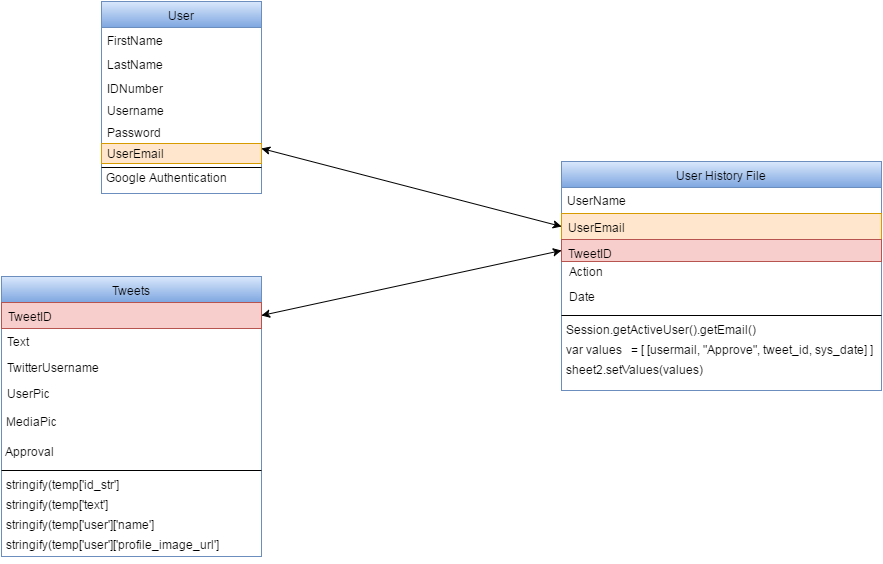

The diagram above was exported from draw.io. Its source (the exported page's mxGraphModel, read from the mxfile embedded in the PNG):
<mxGraphModel dx="1430" dy="807" grid="1" gridSize="10" guides="1" tooltips="1" connect="1" arrows="1" fold="1" page="1" pageScale="1" pageWidth="1100" pageHeight="850" background="#ffffff" math="0" shadow="0">
  <root>
    <mxCell id="0" />
    <mxCell id="1" parent="0" />
    <mxCell id="3" value="Tweets" style="swimlane;html=1;fontStyle=0;childLayout=stackLayout;horizontal=1;startSize=26;fillColor=#dae8fc;horizontalStack=0;resizeParent=1;resizeLast=0;collapsible=1;marginBottom=0;swimlaneFillColor=#ffffff;strokeColor=#6c8ebf;gradientColor=#7ea6e0;" vertex="1" parent="1">
      <mxGeometry x="150" y="323" width="260" height="280" as="geometry" />
    </mxCell>
    <mxCell id="4" value="TweetID" style="text;html=1;strokeColor=#b85450;fillColor=#f8cecc;align=left;verticalAlign=top;spacingLeft=4;spacingRight=4;whiteSpace=wrap;overflow=hidden;rotatable=0;points=[[0,0.5],[1,0.5]];portConstraint=eastwest;" vertex="1" parent="3">
      <mxGeometry y="26" width="260" height="26" as="geometry" />
    </mxCell>
    <mxCell id="6" value="Text" style="text;html=1;strokeColor=none;fillColor=none;align=left;verticalAlign=top;spacingLeft=4;spacingRight=4;whiteSpace=wrap;overflow=hidden;rotatable=0;points=[[0,0.5],[1,0.5]];portConstraint=eastwest;" vertex="1" parent="3">
      <mxGeometry y="52" width="260" height="26" as="geometry" />
    </mxCell>
    <mxCell id="5" value="TwitterUsername" style="text;html=1;strokeColor=none;fillColor=none;align=left;verticalAlign=top;spacingLeft=4;spacingRight=4;whiteSpace=wrap;overflow=hidden;rotatable=0;points=[[0,0.5],[1,0.5]];portConstraint=eastwest;" vertex="1" parent="3">
      <mxGeometry y="78" width="260" height="26" as="geometry" />
    </mxCell>
    <mxCell id="23" value="UserPic" style="text;html=1;strokeColor=none;fillColor=none;align=left;verticalAlign=top;spacingLeft=4;spacingRight=4;whiteSpace=wrap;overflow=hidden;rotatable=0;points=[[0,0.5],[1,0.5]];portConstraint=eastwest;" vertex="1" parent="3">
      <mxGeometry y="104" width="260" height="26" as="geometry" />
    </mxCell>
    <mxCell id="5d2628322d8aec38-43" value="&amp;nbsp;MediaPic" style="text;html=1;strokeColor=none;fillColor=none;align=left;verticalAlign=middle;whiteSpace=wrap;" vertex="1" parent="3">
      <mxGeometry y="130" width="260" height="30" as="geometry" />
    </mxCell>
    <mxCell id="5d2628322d8aec38-44" value="&amp;nbsp;Approval" style="text;html=1;strokeColor=none;fillColor=none;align=left;verticalAlign=middle;whiteSpace=wrap;" vertex="1" parent="3">
      <mxGeometry y="160" width="260" height="30" as="geometry" />
    </mxCell>
    <mxCell id="5d2628322d8aec38-61" value="" style="line;html=1;strokeWidth=1;fillColor=none;align=left;verticalAlign=middle;spacingTop=-1;spacingLeft=3;spacingRight=3;rotatable=0;labelPosition=right;points=[];portConstraint=eastwest;fontSize=12;" vertex="1" parent="3">
      <mxGeometry y="190" width="260" height="8" as="geometry" />
    </mxCell>
    <mxCell id="5d2628322d8aec38-59" value="&lt;pre&gt;&lt;font face=&quot;Helvetica&quot;&gt; stringify(temp['id_str']&lt;/font&gt;&lt;/pre&gt;" style="text;html=1;strokeColor=none;fillColor=none;align=left;verticalAlign=middle;whiteSpace=wrap;fontSize=12;" vertex="1" parent="3">
      <mxGeometry y="198" width="260" height="20" as="geometry" />
    </mxCell>
    <mxCell id="5d2628322d8aec38-60" value="&lt;pre&gt;&lt;font face=&quot;Helvetica&quot;&gt; stringify(temp['text']&lt;/font&gt;&lt;/pre&gt;" style="text;html=1;strokeColor=none;fillColor=none;align=left;verticalAlign=middle;whiteSpace=wrap;fontSize=12;" vertex="1" parent="3">
      <mxGeometry y="218" width="260" height="20" as="geometry" />
    </mxCell>
    <mxCell id="5d2628322d8aec38-62" value="&lt;pre&gt;&lt;font face=&quot;Helvetica&quot;&gt; stringify(temp['user']['name']&lt;/font&gt;&lt;/pre&gt;" style="text;html=1;strokeColor=none;fillColor=none;align=left;verticalAlign=middle;whiteSpace=wrap;fontSize=12;" vertex="1" parent="3">
      <mxGeometry y="238" width="260" height="20" as="geometry" />
    </mxCell>
    <mxCell id="5d2628322d8aec38-63" value="&lt;pre&gt;&lt;font face=&quot;Helvetica&quot;&gt; stringify(temp['user']['profile_image_url']&lt;/font&gt;&lt;/pre&gt;" style="text;html=1;strokeColor=none;fillColor=none;align=left;verticalAlign=middle;whiteSpace=wrap;fontSize=12;" vertex="1" parent="3">
      <mxGeometry y="258" width="260" height="20" as="geometry" />
    </mxCell>
    <mxCell id="7" value="User" style="swimlane;html=1;fontStyle=0;childLayout=stackLayout;horizontal=1;startSize=26;fillColor=#dae8fc;horizontalStack=0;resizeParent=1;resizeLast=0;collapsible=1;marginBottom=0;swimlaneFillColor=#ffffff;strokeColor=#6c8ebf;gradientColor=#7ea6e0;" vertex="1" parent="1">
      <mxGeometry x="250" y="48" width="160" height="192" as="geometry" />
    </mxCell>
    <mxCell id="8" value="FirstName" style="text;html=1;strokeColor=none;fillColor=none;align=left;verticalAlign=top;spacingLeft=4;spacingRight=4;whiteSpace=wrap;overflow=hidden;rotatable=0;points=[[0,0.5],[1,0.5]];portConstraint=eastwest;" vertex="1" parent="7">
      <mxGeometry y="26" width="160" height="24" as="geometry" />
    </mxCell>
    <mxCell id="9" value="LastName" style="text;html=1;strokeColor=none;fillColor=none;align=left;verticalAlign=top;spacingLeft=4;spacingRight=4;whiteSpace=wrap;overflow=hidden;rotatable=0;points=[[0,0.5],[1,0.5]];portConstraint=eastwest;" vertex="1" parent="7">
      <mxGeometry y="50" width="160" height="24" as="geometry" />
    </mxCell>
    <mxCell id="10" value="IDNumber" style="text;html=1;strokeColor=none;fillColor=none;align=left;verticalAlign=top;spacingLeft=4;spacingRight=4;whiteSpace=wrap;overflow=hidden;rotatable=0;points=[[0,0.5],[1,0.5]];portConstraint=eastwest;" vertex="1" parent="7">
      <mxGeometry y="74" width="160" height="22" as="geometry" />
    </mxCell>
    <mxCell id="20" value="Username" style="text;html=1;strokeColor=none;fillColor=none;align=left;verticalAlign=top;spacingLeft=4;spacingRight=4;whiteSpace=wrap;overflow=hidden;rotatable=0;points=[[0,0.5],[1,0.5]];portConstraint=eastwest;" vertex="1" parent="7">
      <mxGeometry y="96" width="160" height="22" as="geometry" />
    </mxCell>
    <mxCell id="21" value="Password" style="text;html=1;strokeColor=none;fillColor=none;align=left;verticalAlign=top;spacingLeft=4;spacingRight=4;whiteSpace=wrap;overflow=hidden;rotatable=0;points=[[0,0.5],[1,0.5]];portConstraint=eastwest;" vertex="1" parent="7">
      <mxGeometry y="118" width="160" height="24" as="geometry" />
    </mxCell>
    <mxCell id="5d2628322d8aec38-40" value="&lt;div style=&quot;text-align: left&quot;&gt;&lt;span&gt;&amp;nbsp;UserEmail&lt;/span&gt;&lt;/div&gt;" style="text;html=1;strokeColor=#d79b00;fillColor=#ffe6cc;align=left;verticalAlign=middle;whiteSpace=wrap;" vertex="1" parent="7">
      <mxGeometry y="142" width="160" height="20" as="geometry" />
    </mxCell>
    <mxCell id="766fd9ced72b1d4c-40" value="" style="line;html=1;strokeWidth=1;fillColor=none;align=left;verticalAlign=middle;spacingTop=-1;spacingLeft=3;spacingRight=3;rotatable=0;labelPosition=right;points=[];portConstraint=eastwest;fontSize=12;" vertex="1" parent="7">
      <mxGeometry y="162" width="160" height="8" as="geometry" />
    </mxCell>
    <mxCell id="37" value="User History File" style="swimlane;html=1;fontStyle=0;childLayout=stackLayout;horizontal=1;startSize=26;fillColor=#dae8fc;horizontalStack=0;resizeParent=1;resizeLast=0;collapsible=1;marginBottom=0;swimlaneFillColor=#ffffff;strokeColor=#6c8ebf;gradientColor=#7ea6e0;" vertex="1" parent="1">
      <mxGeometry x="710" y="208" width="320" height="229" as="geometry" />
    </mxCell>
    <mxCell id="38" value="UserName" style="text;html=1;strokeColor=none;fillColor=none;align=left;verticalAlign=top;spacingLeft=4;spacingRight=4;whiteSpace=wrap;overflow=hidden;rotatable=0;points=[[0,0.5],[1,0.5]];portConstraint=eastwest;" vertex="1" parent="37">
      <mxGeometry y="26" width="320" height="26" as="geometry" />
    </mxCell>
    <mxCell id="39" value="UserEmail" style="text;html=1;strokeColor=#d79b00;fillColor=#ffe6cc;align=left;verticalAlign=top;spacingLeft=4;spacingRight=4;whiteSpace=wrap;overflow=hidden;rotatable=0;points=[[0,0.5],[1,0.5]];portConstraint=eastwest;" vertex="1" parent="37">
      <mxGeometry y="52" width="320" height="26" as="geometry" />
    </mxCell>
    <mxCell id="40" value="TweetID" style="text;html=1;strokeColor=#b85450;fillColor=#f8cecc;align=left;verticalAlign=top;spacingLeft=4;spacingRight=4;whiteSpace=wrap;overflow=hidden;rotatable=0;points=[[0,0.5],[1,0.5]];portConstraint=eastwest;" vertex="1" parent="37">
      <mxGeometry y="78" width="320" height="22" as="geometry" />
    </mxCell>
    <mxCell id="5d2628322d8aec38-41" value="&lt;div style=&quot;text-align: left&quot;&gt;&lt;span&gt;&amp;nbsp; Action&lt;/span&gt;&lt;/div&gt;" style="text;html=1;strokeColor=none;fillColor=none;align=left;verticalAlign=middle;whiteSpace=wrap;" vertex="1" parent="37">
      <mxGeometry y="100" width="320" height="20" as="geometry" />
    </mxCell>
    <mxCell id="5d2628322d8aec38-42" value="&lt;div style=&quot;text-align: left&quot;&gt;&lt;span&gt;&amp;nbsp; Date&lt;/span&gt;&lt;/div&gt;" style="text;html=1;strokeColor=none;fillColor=none;align=left;verticalAlign=middle;whiteSpace=wrap;" vertex="1" parent="37">
      <mxGeometry y="120" width="320" height="30" as="geometry" />
    </mxCell>
    <mxCell id="5d2628322d8aec38-64" value="" style="line;html=1;strokeWidth=1;fillColor=none;align=left;verticalAlign=middle;spacingTop=-1;spacingLeft=3;spacingRight=3;rotatable=0;labelPosition=right;points=[];portConstraint=eastwest;fontSize=12;" vertex="1" parent="37">
      <mxGeometry y="150" width="320" height="8" as="geometry" />
    </mxCell>
    <mxCell id="5d2628322d8aec38-65" value="&lt;pre style=&quot;text-align: left&quot;&gt;&lt;font face=&quot;Helvetica&quot;&gt; Session.getActiveUser().getEmail()&lt;/font&gt;&lt;/pre&gt;" style="text;html=1;strokeColor=none;fillColor=none;align=left;verticalAlign=middle;whiteSpace=wrap;fontSize=12;" vertex="1" parent="37">
      <mxGeometry y="158" width="320" height="20" as="geometry" />
    </mxCell>
    <mxCell id="5d2628322d8aec38-66" value="&lt;pre style=&quot;text-align: left&quot;&gt;&lt;font face=&quot;Helvetica&quot;&gt; var values   = [ [usermail, &quot;Approve&quot;, tweet_id, sys_date] ]&lt;/font&gt;&lt;/pre&gt;" style="text;html=1;strokeColor=none;fillColor=none;align=left;verticalAlign=middle;whiteSpace=wrap;fontSize=12;" vertex="1" parent="37">
      <mxGeometry y="178" width="320" height="20" as="geometry" />
    </mxCell>
    <mxCell id="5d2628322d8aec38-67" value="&lt;pre&gt;&lt;font face=&quot;Helvetica&quot;&gt; sheet2.setValues(values)&lt;/font&gt;&lt;/pre&gt;" style="text;html=1;strokeColor=none;fillColor=none;align=left;verticalAlign=middle;whiteSpace=wrap;fontSize=12;" vertex="1" parent="37">
      <mxGeometry y="198" width="320" height="20" as="geometry" />
    </mxCell>
    <mxCell id="4ceb7d9ea189325c-40" style="edgeStyle=none;rounded=0;html=1;exitX=0.5;exitY=0;startArrow=ERoneToMany;startFill=0;endArrow=none;endFill=0;jettySize=auto;orthogonalLoop=1;" edge="1" parent="1">
      <mxGeometry relative="1" as="geometry">
        <mxPoint x="375" y="162" as="sourcePoint" />
        <mxPoint x="375" y="162" as="targetPoint" />
      </mxGeometry>
    </mxCell>
    <mxCell id="4ceb7d9ea189325c-44" style="edgeStyle=none;rounded=0;html=1;exitX=0.5;exitY=0;startArrow=ERone;startFill=0;endArrow=ERone;endFill=0;jettySize=auto;orthogonalLoop=1;" edge="1" parent="1">
      <mxGeometry relative="1" as="geometry">
        <mxPoint x="555" y="259" as="sourcePoint" />
        <mxPoint x="555" y="259" as="targetPoint" />
      </mxGeometry>
    </mxCell>
    <mxCell id="49d2349654bf4a40-40" value="" style="endArrow=classic;startArrow=classic;html=1;fontSize=12;exitX=1;exitY=0.25;entryX=0;entryY=0.5;" edge="1" parent="1" source="5d2628322d8aec38-40" target="39">
      <mxGeometry width="50" height="50" relative="1" as="geometry">
        <mxPoint x="10" y="60" as="sourcePoint" />
        <mxPoint x="420" y="272" as="targetPoint" />
      </mxGeometry>
    </mxCell>
    <mxCell id="49d2349654bf4a40-44" value="" style="endArrow=classic;startArrow=classic;html=1;fontSize=12;exitX=1;exitY=0.5;entryX=0;entryY=0.5;" edge="1" parent="1" source="4" target="40">
      <mxGeometry width="50" height="50" relative="1" as="geometry">
        <mxPoint x="10" y="60" as="sourcePoint" />
        <mxPoint x="420" y="324" as="targetPoint" />
      </mxGeometry>
    </mxCell>
    <mxCell id="766fd9ced72b1d4c-41" value="&lt;div style=&quot;text-align: left&quot;&gt;&amp;nbsp;Google Authentication&lt;/div&gt;" style="text;html=1;strokeColor=none;fillColor=none;align=left;verticalAlign=middle;whiteSpace=wrap;fontSize=12;" vertex="1" parent="1">
      <mxGeometry x="250" y="214" width="160" height="20" as="geometry" />
    </mxCell>
  </root>
</mxGraphModel>